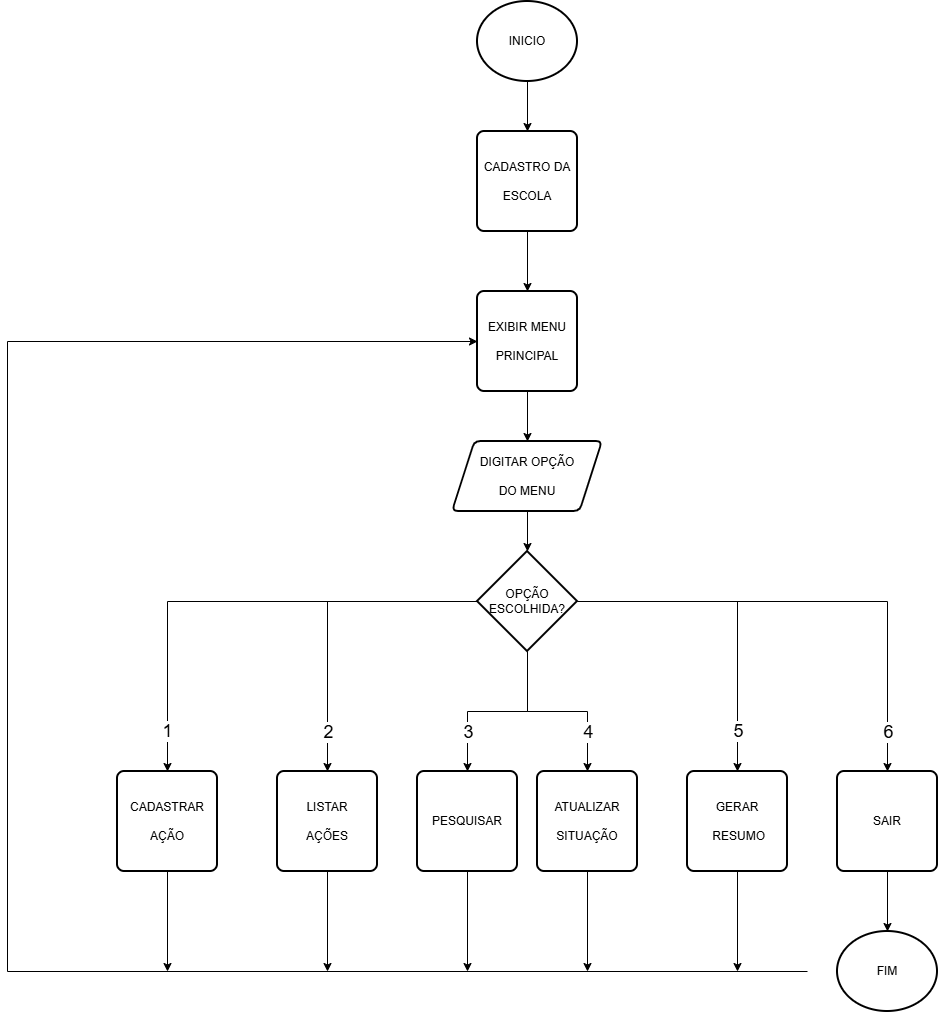

The diagram above was exported from draw.io. Its source (the exported page's mxGraphModel, read from the mxfile embedded in the PNG):
<mxGraphModel dx="2985" dy="1183" grid="1" gridSize="10" guides="1" tooltips="1" connect="1" arrows="1" fold="1" page="1" pageScale="1" pageWidth="850" pageHeight="1100" math="0" shadow="0">
  <root>
    <mxCell id="0" />
    <mxCell id="1" parent="0" />
    <mxCell id="zI0gWVceG9hhy2zB9iU1-14" edge="1" parent="1" source="zI0gWVceG9hhy2zB9iU1-2" style="edgeStyle=orthogonalEdgeStyle;rounded=0;orthogonalLoop=1;jettySize=auto;html=1;entryX=0.5;entryY=0;entryDx=0;entryDy=0;" target="zI0gWVceG9hhy2zB9iU1-4">
      <mxGeometry relative="1" as="geometry" />
    </mxCell>
    <mxCell id="zI0gWVceG9hhy2zB9iU1-2" parent="1" style="strokeWidth=2;html=1;shape=mxgraph.flowchart.start_1;whiteSpace=wrap;" value="INICIO" vertex="1">
      <mxGeometry height="80" width="100" x="-20" y="20" as="geometry" />
    </mxCell>
    <mxCell id="zI0gWVceG9hhy2zB9iU1-16" edge="1" parent="1" source="zI0gWVceG9hhy2zB9iU1-4" style="edgeStyle=orthogonalEdgeStyle;rounded=0;orthogonalLoop=1;jettySize=auto;html=1;entryX=0.5;entryY=0;entryDx=0;entryDy=0;" target="zI0gWVceG9hhy2zB9iU1-15">
      <mxGeometry relative="1" as="geometry" />
    </mxCell>
    <mxCell id="zI0gWVceG9hhy2zB9iU1-4" parent="1" style="rounded=1;whiteSpace=wrap;html=1;absoluteArcSize=1;arcSize=14;strokeWidth=2;" value="CADASTRO DA&lt;div&gt;&amp;nbsp;&lt;div&gt;ESCOLA&lt;/div&gt;&lt;/div&gt;" vertex="1">
      <mxGeometry height="100" width="100" x="-20" y="150" as="geometry" />
    </mxCell>
    <mxCell id="zI0gWVceG9hhy2zB9iU1-13" parent="1" style="strokeWidth=2;html=1;shape=mxgraph.flowchart.start_1;whiteSpace=wrap;" value="FIM" vertex="1">
      <mxGeometry height="80" width="100" x="340" y="950" as="geometry" />
    </mxCell>
    <mxCell id="zI0gWVceG9hhy2zB9iU1-18" edge="1" parent="1" source="zI0gWVceG9hhy2zB9iU1-15" style="edgeStyle=orthogonalEdgeStyle;rounded=0;orthogonalLoop=1;jettySize=auto;html=1;entryX=0.5;entryY=0;entryDx=0;entryDy=0;" target="zI0gWVceG9hhy2zB9iU1-17">
      <mxGeometry relative="1" as="geometry" />
    </mxCell>
    <mxCell id="zI0gWVceG9hhy2zB9iU1-15" parent="1" style="rounded=1;whiteSpace=wrap;html=1;absoluteArcSize=1;arcSize=14;strokeWidth=2;" value="EXIBIR MENU&lt;div&gt;&lt;br&gt;&lt;div&gt;PRINCIPAL&lt;/div&gt;&lt;/div&gt;" vertex="1">
      <mxGeometry height="100" width="100" x="-20" y="310" as="geometry" />
    </mxCell>
    <mxCell id="zI0gWVceG9hhy2zB9iU1-17" parent="1" style="shape=parallelogram;html=1;strokeWidth=2;perimeter=parallelogramPerimeter;whiteSpace=wrap;rounded=1;arcSize=12;size=0.15000000000000002;" value="DIGITAR OPÇÃO&lt;div&gt;&lt;br&gt;&lt;/div&gt;&lt;div&gt;DO MENU&lt;/div&gt;" vertex="1">
      <mxGeometry height="70" width="150" x="-45" y="460" as="geometry" />
    </mxCell>
    <mxCell id="zI0gWVceG9hhy2zB9iU1-27" edge="1" parent="1" source="zI0gWVceG9hhy2zB9iU1-19" style="edgeStyle=orthogonalEdgeStyle;rounded=0;orthogonalLoop=1;jettySize=auto;html=1;entryX=0.5;entryY=0;entryDx=0;entryDy=0;" target="zI0gWVceG9hhy2zB9iU1-21" value="&lt;font style=&quot;font-size: 18px;&quot;&gt;1&lt;/font&gt;">
      <mxGeometry relative="1" x="0.8333" as="geometry">
        <mxPoint as="offset" />
      </mxGeometry>
    </mxCell>
    <mxCell id="zI0gWVceG9hhy2zB9iU1-28" edge="1" parent="1" source="zI0gWVceG9hhy2zB9iU1-19" style="edgeStyle=orthogonalEdgeStyle;rounded=0;orthogonalLoop=1;jettySize=auto;html=1;entryX=0.5;entryY=0;entryDx=0;entryDy=0;" target="zI0gWVceG9hhy2zB9iU1-26">
      <mxGeometry relative="1" as="geometry">
        <Array as="points">
          <mxPoint x="-170" y="620" />
        </Array>
      </mxGeometry>
    </mxCell>
    <mxCell id="zI0gWVceG9hhy2zB9iU1-29" connectable="0" parent="zI0gWVceG9hhy2zB9iU1-28" style="edgeLabel;html=1;align=center;verticalAlign=middle;resizable=0;points=[];" value="&lt;font style=&quot;font-size: 18px;&quot;&gt;2&lt;/font&gt;" vertex="1">
      <mxGeometry relative="1" x="-0.3487" y="-2" as="geometry">
        <mxPoint x="-46" y="132" as="offset" />
      </mxGeometry>
    </mxCell>
    <mxCell id="zI0gWVceG9hhy2zB9iU1-30" edge="1" parent="1" source="zI0gWVceG9hhy2zB9iU1-19" style="edgeStyle=orthogonalEdgeStyle;rounded=0;orthogonalLoop=1;jettySize=auto;html=1;entryX=0.5;entryY=0;entryDx=0;entryDy=0;" target="zI0gWVceG9hhy2zB9iU1-25">
      <mxGeometry relative="1" as="geometry" />
    </mxCell>
    <mxCell id="zI0gWVceG9hhy2zB9iU1-31" connectable="0" parent="zI0gWVceG9hhy2zB9iU1-30" style="edgeLabel;html=1;align=center;verticalAlign=middle;resizable=0;points=[];" value="&lt;font style=&quot;font-size: 18px;&quot;&gt;3&lt;/font&gt;" vertex="1">
      <mxGeometry relative="1" x="-0.1852" y="2" as="geometry">
        <mxPoint x="-47" y="18" as="offset" />
      </mxGeometry>
    </mxCell>
    <mxCell id="zI0gWVceG9hhy2zB9iU1-32" edge="1" parent="1" source="zI0gWVceG9hhy2zB9iU1-19" style="edgeStyle=orthogonalEdgeStyle;rounded=0;orthogonalLoop=1;jettySize=auto;html=1;entryX=0.5;entryY=0;entryDx=0;entryDy=0;" target="zI0gWVceG9hhy2zB9iU1-24">
      <mxGeometry relative="1" as="geometry" />
    </mxCell>
    <mxCell id="zI0gWVceG9hhy2zB9iU1-33" connectable="0" parent="zI0gWVceG9hhy2zB9iU1-32" style="edgeLabel;html=1;align=center;verticalAlign=middle;resizable=0;points=[];" value="&lt;font style=&quot;font-size: 18px;&quot;&gt;4&lt;/font&gt;" vertex="1">
      <mxGeometry relative="1" x="-0.0952" y="-3" as="geometry">
        <mxPoint x="39" y="17" as="offset" />
      </mxGeometry>
    </mxCell>
    <mxCell id="zI0gWVceG9hhy2zB9iU1-35" edge="1" parent="1" source="zI0gWVceG9hhy2zB9iU1-19" style="edgeStyle=orthogonalEdgeStyle;rounded=0;orthogonalLoop=1;jettySize=auto;html=1;entryX=0.5;entryY=0;entryDx=0;entryDy=0;" target="zI0gWVceG9hhy2zB9iU1-23">
      <mxGeometry relative="1" as="geometry" />
    </mxCell>
    <mxCell id="zI0gWVceG9hhy2zB9iU1-36" connectable="0" parent="zI0gWVceG9hhy2zB9iU1-35" style="edgeLabel;html=1;align=center;verticalAlign=middle;resizable=0;points=[];" value="&lt;font style=&quot;font-size: 18px;&quot;&gt;5&lt;/font&gt;" vertex="1">
      <mxGeometry relative="1" x="0.1653" y="-2" as="geometry">
        <mxPoint x="2" y="97" as="offset" />
      </mxGeometry>
    </mxCell>
    <mxCell id="zI0gWVceG9hhy2zB9iU1-37" edge="1" parent="1" source="zI0gWVceG9hhy2zB9iU1-19" style="edgeStyle=orthogonalEdgeStyle;rounded=0;orthogonalLoop=1;jettySize=auto;html=1;entryX=0.5;entryY=0;entryDx=0;entryDy=0;" target="zI0gWVceG9hhy2zB9iU1-22">
      <mxGeometry relative="1" as="geometry" />
    </mxCell>
    <mxCell id="zI0gWVceG9hhy2zB9iU1-38" connectable="0" parent="zI0gWVceG9hhy2zB9iU1-37" style="edgeLabel;html=1;align=center;verticalAlign=middle;resizable=0;points=[];" value="&lt;font style=&quot;font-size: 18px;&quot;&gt;6&lt;/font&gt;" vertex="1">
      <mxGeometry relative="1" x="0.3055" y="-3" as="geometry">
        <mxPoint x="3" y="127" as="offset" />
      </mxGeometry>
    </mxCell>
    <mxCell id="zI0gWVceG9hhy2zB9iU1-19" parent="1" style="strokeWidth=2;html=1;shape=mxgraph.flowchart.decision;whiteSpace=wrap;" value="OPÇÃO&lt;div&gt;ESCOLHIDA?&lt;/div&gt;" vertex="1">
      <mxGeometry height="100" width="100" x="-20" y="570" as="geometry" />
    </mxCell>
    <mxCell id="zI0gWVceG9hhy2zB9iU1-20" edge="1" parent="1" source="zI0gWVceG9hhy2zB9iU1-17" style="edgeStyle=orthogonalEdgeStyle;rounded=0;orthogonalLoop=1;jettySize=auto;html=1;entryX=0.5;entryY=0;entryDx=0;entryDy=0;entryPerimeter=0;" target="zI0gWVceG9hhy2zB9iU1-19">
      <mxGeometry relative="1" as="geometry" />
    </mxCell>
    <mxCell id="zI0gWVceG9hhy2zB9iU1-52" edge="1" parent="1" source="zI0gWVceG9hhy2zB9iU1-21" style="edgeStyle=orthogonalEdgeStyle;rounded=0;orthogonalLoop=1;jettySize=auto;html=1;">
      <mxGeometry relative="1" as="geometry">
        <mxPoint x="-330" y="990" as="targetPoint" />
      </mxGeometry>
    </mxCell>
    <mxCell id="zI0gWVceG9hhy2zB9iU1-21" parent="1" style="rounded=1;whiteSpace=wrap;html=1;absoluteArcSize=1;arcSize=14;strokeWidth=2;" value="CADASTRAR&lt;div&gt;&amp;nbsp;&lt;div&gt;AÇÃO&lt;/div&gt;&lt;/div&gt;" vertex="1">
      <mxGeometry height="100" width="100" x="-380" y="790" as="geometry" />
    </mxCell>
    <mxCell id="zI0gWVceG9hhy2zB9iU1-44" edge="1" parent="1" source="zI0gWVceG9hhy2zB9iU1-22" style="edgeStyle=orthogonalEdgeStyle;rounded=0;orthogonalLoop=1;jettySize=auto;html=1;" target="zI0gWVceG9hhy2zB9iU1-13">
      <mxGeometry relative="1" as="geometry" />
    </mxCell>
    <mxCell id="zI0gWVceG9hhy2zB9iU1-22" parent="1" style="rounded=1;whiteSpace=wrap;html=1;absoluteArcSize=1;arcSize=14;strokeWidth=2;" value="SAIR" vertex="1">
      <mxGeometry height="100" width="100" x="340" y="790" as="geometry" />
    </mxCell>
    <mxCell id="zI0gWVceG9hhy2zB9iU1-48" edge="1" parent="1" source="zI0gWVceG9hhy2zB9iU1-23" style="edgeStyle=orthogonalEdgeStyle;rounded=0;orthogonalLoop=1;jettySize=auto;html=1;">
      <mxGeometry relative="1" as="geometry">
        <mxPoint x="240" y="990" as="targetPoint" />
      </mxGeometry>
    </mxCell>
    <mxCell id="zI0gWVceG9hhy2zB9iU1-23" parent="1" style="rounded=1;whiteSpace=wrap;html=1;absoluteArcSize=1;arcSize=14;strokeWidth=2;" value="GERAR&lt;div&gt;&lt;br&gt;&lt;/div&gt;&lt;div&gt;&amp;nbsp;RESUMO&lt;/div&gt;" vertex="1">
      <mxGeometry height="100" width="100" x="190" y="790" as="geometry" />
    </mxCell>
    <mxCell id="zI0gWVceG9hhy2zB9iU1-49" edge="1" parent="1" source="zI0gWVceG9hhy2zB9iU1-24" style="edgeStyle=orthogonalEdgeStyle;rounded=0;orthogonalLoop=1;jettySize=auto;html=1;">
      <mxGeometry relative="1" as="geometry">
        <mxPoint x="90" y="990" as="targetPoint" />
      </mxGeometry>
    </mxCell>
    <mxCell id="zI0gWVceG9hhy2zB9iU1-24" parent="1" style="rounded=1;whiteSpace=wrap;html=1;absoluteArcSize=1;arcSize=14;strokeWidth=2;" value="ATUALIZAR&lt;div&gt;&lt;br&gt;&lt;/div&gt;&lt;div&gt;SITUAÇÃO&lt;/div&gt;" vertex="1">
      <mxGeometry height="100" width="100" x="40" y="790" as="geometry" />
    </mxCell>
    <mxCell id="zI0gWVceG9hhy2zB9iU1-50" edge="1" parent="1" source="zI0gWVceG9hhy2zB9iU1-25" style="edgeStyle=orthogonalEdgeStyle;rounded=0;orthogonalLoop=1;jettySize=auto;html=1;">
      <mxGeometry relative="1" as="geometry">
        <mxPoint x="-30" y="990" as="targetPoint" />
      </mxGeometry>
    </mxCell>
    <mxCell id="zI0gWVceG9hhy2zB9iU1-25" parent="1" style="rounded=1;whiteSpace=wrap;html=1;absoluteArcSize=1;arcSize=14;strokeWidth=2;" value="PESQUISAR" vertex="1">
      <mxGeometry height="100" width="100" x="-80" y="790" as="geometry" />
    </mxCell>
    <mxCell id="zI0gWVceG9hhy2zB9iU1-51" edge="1" parent="1" source="zI0gWVceG9hhy2zB9iU1-26" style="edgeStyle=orthogonalEdgeStyle;rounded=0;orthogonalLoop=1;jettySize=auto;html=1;">
      <mxGeometry relative="1" as="geometry">
        <mxPoint x="-170" y="990" as="targetPoint" />
      </mxGeometry>
    </mxCell>
    <mxCell id="zI0gWVceG9hhy2zB9iU1-26" parent="1" style="rounded=1;whiteSpace=wrap;html=1;absoluteArcSize=1;arcSize=14;strokeWidth=2;" value="LISTAR&lt;div&gt;&lt;br&gt;&lt;/div&gt;&lt;div&gt;AÇÕES&lt;/div&gt;" vertex="1">
      <mxGeometry height="100" width="100" x="-220" y="790" as="geometry" />
    </mxCell>
    <mxCell id="zI0gWVceG9hhy2zB9iU1-47" edge="1" parent="1" style="endArrow=none;html=1;rounded=0;" value="">
      <mxGeometry height="50" relative="1" width="50" as="geometry">
        <mxPoint x="-490" y="990" as="sourcePoint" />
        <mxPoint x="310" y="990" as="targetPoint" />
      </mxGeometry>
    </mxCell>
    <mxCell id="zI0gWVceG9hhy2zB9iU1-54" edge="1" parent="1" style="endArrow=none;html=1;rounded=0;" value="">
      <mxGeometry height="50" relative="1" width="50" as="geometry">
        <mxPoint x="-490" y="990" as="sourcePoint" />
        <mxPoint x="-490" y="360" as="targetPoint" />
      </mxGeometry>
    </mxCell>
    <mxCell id="zI0gWVceG9hhy2zB9iU1-55" edge="1" parent="1" style="endArrow=classic;html=1;rounded=0;entryX=0;entryY=0.5;entryDx=0;entryDy=0;" target="zI0gWVceG9hhy2zB9iU1-15" value="">
      <mxGeometry height="50" relative="1" width="50" as="geometry">
        <mxPoint x="-490" y="360" as="sourcePoint" />
        <mxPoint x="-370" y="330" as="targetPoint" />
      </mxGeometry>
    </mxCell>
  </root>
</mxGraphModel>